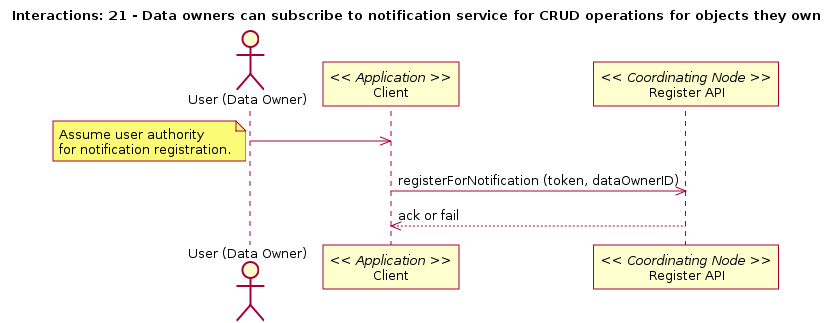

The diagram above was rendered by PlantUML. Its source (embedded in the PNG):
@startuml
title Interactions: 21 - Data owners can subscribe to notification service for CRUD operations for objects they own
actor "User (Data Owner)" as user
participant "Client" as app_client << Application >>
user -> app_client
note left
participant "Register API" as c_reg << Coordinating Node >>
app_client -> c_reg: registerForNotification (token, dataOwnerID)
app_client <-- c_reg: ack or fail
@enduml